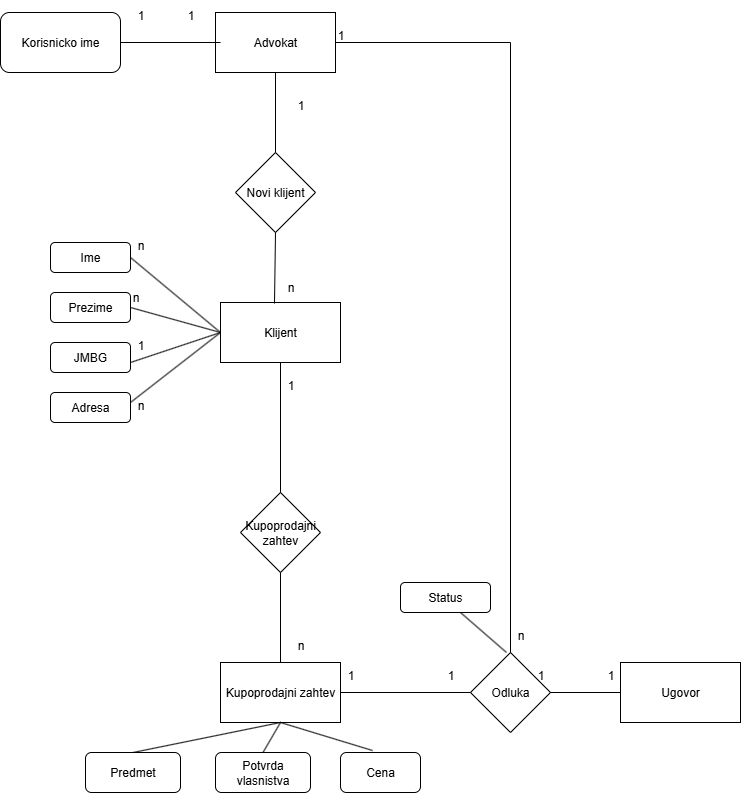

The diagram above was exported from draw.io. Its source (the exported page's mxGraphModel, read from the mxfile embedded in the PNG):
<mxGraphModel dx="1426" dy="777" grid="1" gridSize="10" guides="1" tooltips="1" connect="1" arrows="1" fold="1" page="1" pageScale="1" pageWidth="850" pageHeight="1100" math="0" shadow="0">
  <root>
    <mxCell id="0" />
    <mxCell id="1" parent="0" />
    <mxCell id="N6Vhe3qRFsQBVZzSw7hc-1" value="Advokat" style="rounded=0;whiteSpace=wrap;html=1;" vertex="1" parent="1">
      <mxGeometry x="365" y="180" width="120" height="60" as="geometry" />
    </mxCell>
    <mxCell id="N6Vhe3qRFsQBVZzSw7hc-2" value="Korisnicko ime" style="rounded=1;whiteSpace=wrap;html=1;" vertex="1" parent="1">
      <mxGeometry x="150" y="180" width="120" height="60" as="geometry" />
    </mxCell>
    <mxCell id="N6Vhe3qRFsQBVZzSw7hc-4" value="" style="endArrow=none;html=1;rounded=0;entryX=0.042;entryY=0.5;entryDx=0;entryDy=0;entryPerimeter=0;" edge="1" parent="1" source="N6Vhe3qRFsQBVZzSw7hc-2" target="N6Vhe3qRFsQBVZzSw7hc-1">
      <mxGeometry width="50" height="50" relative="1" as="geometry">
        <mxPoint x="400" y="530" as="sourcePoint" />
        <mxPoint x="360" y="210" as="targetPoint" />
      </mxGeometry>
    </mxCell>
    <mxCell id="N6Vhe3qRFsQBVZzSw7hc-5" value="1" style="text;html=1;align=center;verticalAlign=middle;resizable=0;points=[];autosize=1;strokeColor=none;fillColor=none;" vertex="1" parent="1">
      <mxGeometry x="275" y="168" width="30" height="30" as="geometry" />
    </mxCell>
    <mxCell id="N6Vhe3qRFsQBVZzSw7hc-6" value="1" style="text;html=1;align=center;verticalAlign=middle;resizable=0;points=[];autosize=1;strokeColor=none;fillColor=none;" vertex="1" parent="1">
      <mxGeometry x="325" y="168" width="30" height="30" as="geometry" />
    </mxCell>
    <mxCell id="N6Vhe3qRFsQBVZzSw7hc-7" value="Novi klijent" style="rhombus;whiteSpace=wrap;html=1;" vertex="1" parent="1">
      <mxGeometry x="385" y="320" width="80" height="80" as="geometry" />
    </mxCell>
    <mxCell id="N6Vhe3qRFsQBVZzSw7hc-8" value="" style="endArrow=none;html=1;rounded=0;entryX=0.5;entryY=1;entryDx=0;entryDy=0;" edge="1" parent="1" source="N6Vhe3qRFsQBVZzSw7hc-7" target="N6Vhe3qRFsQBVZzSw7hc-1">
      <mxGeometry width="50" height="50" relative="1" as="geometry">
        <mxPoint x="400" y="530" as="sourcePoint" />
        <mxPoint x="450" y="480" as="targetPoint" />
      </mxGeometry>
    </mxCell>
    <mxCell id="N6Vhe3qRFsQBVZzSw7hc-9" value="1" style="text;html=1;align=center;verticalAlign=middle;resizable=0;points=[];autosize=1;strokeColor=none;fillColor=none;" vertex="1" parent="1">
      <mxGeometry x="435" y="258" width="30" height="30" as="geometry" />
    </mxCell>
    <mxCell id="N6Vhe3qRFsQBVZzSw7hc-10" value="Klijent" style="rounded=0;whiteSpace=wrap;html=1;" vertex="1" parent="1">
      <mxGeometry x="370" y="470" width="120" height="60" as="geometry" />
    </mxCell>
    <mxCell id="N6Vhe3qRFsQBVZzSw7hc-11" value="" style="endArrow=none;html=1;rounded=0;entryX=0.5;entryY=1;entryDx=0;entryDy=0;exitX=0.45;exitY=0.017;exitDx=0;exitDy=0;exitPerimeter=0;" edge="1" parent="1" source="N6Vhe3qRFsQBVZzSw7hc-10" target="N6Vhe3qRFsQBVZzSw7hc-7">
      <mxGeometry width="50" height="50" relative="1" as="geometry">
        <mxPoint x="400" y="530" as="sourcePoint" />
        <mxPoint x="450" y="480" as="targetPoint" />
      </mxGeometry>
    </mxCell>
    <mxCell id="N6Vhe3qRFsQBVZzSw7hc-12" value="n" style="text;html=1;align=center;verticalAlign=middle;resizable=0;points=[];autosize=1;strokeColor=none;fillColor=none;" vertex="1" parent="1">
      <mxGeometry x="425" y="440" width="30" height="30" as="geometry" />
    </mxCell>
    <mxCell id="N6Vhe3qRFsQBVZzSw7hc-13" value="JMBG" style="rounded=1;whiteSpace=wrap;html=1;" vertex="1" parent="1">
      <mxGeometry x="200" y="510" width="80" height="30" as="geometry" />
    </mxCell>
    <mxCell id="N6Vhe3qRFsQBVZzSw7hc-14" value="Prezime" style="rounded=1;whiteSpace=wrap;html=1;" vertex="1" parent="1">
      <mxGeometry x="200" y="460" width="80" height="30" as="geometry" />
    </mxCell>
    <mxCell id="N6Vhe3qRFsQBVZzSw7hc-15" value="Ime" style="rounded=1;whiteSpace=wrap;html=1;" vertex="1" parent="1">
      <mxGeometry x="200" y="410" width="80" height="30" as="geometry" />
    </mxCell>
    <mxCell id="N6Vhe3qRFsQBVZzSw7hc-16" value="Adresa" style="rounded=1;whiteSpace=wrap;html=1;" vertex="1" parent="1">
      <mxGeometry x="200" y="560" width="80" height="30" as="geometry" />
    </mxCell>
    <mxCell id="N6Vhe3qRFsQBVZzSw7hc-17" value="" style="endArrow=none;html=1;rounded=0;exitX=1;exitY=0.5;exitDx=0;exitDy=0;" edge="1" parent="1" source="N6Vhe3qRFsQBVZzSw7hc-15">
      <mxGeometry width="50" height="50" relative="1" as="geometry">
        <mxPoint x="400" y="430" as="sourcePoint" />
        <mxPoint x="370" y="500" as="targetPoint" />
      </mxGeometry>
    </mxCell>
    <mxCell id="N6Vhe3qRFsQBVZzSw7hc-18" value="" style="endArrow=none;html=1;rounded=0;exitX=1;exitY=0.5;exitDx=0;exitDy=0;entryX=0;entryY=0.5;entryDx=0;entryDy=0;" edge="1" parent="1" target="N6Vhe3qRFsQBVZzSw7hc-10">
      <mxGeometry width="50" height="50" relative="1" as="geometry">
        <mxPoint x="280" y="570" as="sourcePoint" />
        <mxPoint x="366" y="638" as="targetPoint" />
      </mxGeometry>
    </mxCell>
    <mxCell id="N6Vhe3qRFsQBVZzSw7hc-19" value="" style="endArrow=none;html=1;rounded=0;exitX=1;exitY=0.5;exitDx=0;exitDy=0;entryX=0;entryY=0.5;entryDx=0;entryDy=0;" edge="1" parent="1" target="N6Vhe3qRFsQBVZzSw7hc-10">
      <mxGeometry width="50" height="50" relative="1" as="geometry">
        <mxPoint x="280" y="530" as="sourcePoint" />
        <mxPoint x="370" y="460" as="targetPoint" />
      </mxGeometry>
    </mxCell>
    <mxCell id="N6Vhe3qRFsQBVZzSw7hc-20" value="" style="endArrow=none;html=1;rounded=0;entryX=1;entryY=0.5;entryDx=0;entryDy=0;" edge="1" parent="1" target="N6Vhe3qRFsQBVZzSw7hc-14">
      <mxGeometry width="50" height="50" relative="1" as="geometry">
        <mxPoint x="370" y="500" as="sourcePoint" />
        <mxPoint x="460" y="565" as="targetPoint" />
      </mxGeometry>
    </mxCell>
    <mxCell id="N6Vhe3qRFsQBVZzSw7hc-21" value="n" style="text;html=1;align=center;verticalAlign=middle;resizable=0;points=[];autosize=1;strokeColor=none;fillColor=none;" vertex="1" parent="1">
      <mxGeometry x="275" y="398" width="30" height="30" as="geometry" />
    </mxCell>
    <mxCell id="N6Vhe3qRFsQBVZzSw7hc-22" value="n" style="text;html=1;align=center;verticalAlign=middle;resizable=0;points=[];autosize=1;strokeColor=none;fillColor=none;" vertex="1" parent="1">
      <mxGeometry x="270" y="450" width="30" height="30" as="geometry" />
    </mxCell>
    <mxCell id="N6Vhe3qRFsQBVZzSw7hc-23" value="1" style="text;html=1;align=center;verticalAlign=middle;resizable=0;points=[];autosize=1;strokeColor=none;fillColor=none;" vertex="1" parent="1">
      <mxGeometry x="275" y="498" width="30" height="30" as="geometry" />
    </mxCell>
    <mxCell id="N6Vhe3qRFsQBVZzSw7hc-24" value="n" style="text;html=1;align=center;verticalAlign=middle;resizable=0;points=[];autosize=1;strokeColor=none;fillColor=none;" vertex="1" parent="1">
      <mxGeometry x="275" y="558" width="30" height="30" as="geometry" />
    </mxCell>
    <mxCell id="N6Vhe3qRFsQBVZzSw7hc-25" value="Kupoprodajni zahtev" style="rhombus;whiteSpace=wrap;html=1;" vertex="1" parent="1">
      <mxGeometry x="390" y="660" width="80" height="80" as="geometry" />
    </mxCell>
    <mxCell id="N6Vhe3qRFsQBVZzSw7hc-26" value="" style="endArrow=none;html=1;rounded=0;entryX=0.5;entryY=1;entryDx=0;entryDy=0;" edge="1" parent="1" source="N6Vhe3qRFsQBVZzSw7hc-25" target="N6Vhe3qRFsQBVZzSw7hc-10">
      <mxGeometry width="50" height="50" relative="1" as="geometry">
        <mxPoint x="400" y="730" as="sourcePoint" />
        <mxPoint x="450" y="680" as="targetPoint" />
      </mxGeometry>
    </mxCell>
    <mxCell id="N6Vhe3qRFsQBVZzSw7hc-27" value="1" style="text;html=1;align=center;verticalAlign=middle;resizable=0;points=[];autosize=1;strokeColor=none;fillColor=none;" vertex="1" parent="1">
      <mxGeometry x="425" y="538" width="30" height="30" as="geometry" />
    </mxCell>
    <mxCell id="N6Vhe3qRFsQBVZzSw7hc-28" value="" style="endArrow=none;html=1;rounded=0;entryX=0.5;entryY=1;entryDx=0;entryDy=0;" edge="1" parent="1" target="N6Vhe3qRFsQBVZzSw7hc-25">
      <mxGeometry width="50" height="50" relative="1" as="geometry">
        <mxPoint x="430" y="830" as="sourcePoint" />
        <mxPoint x="450" y="680" as="targetPoint" />
      </mxGeometry>
    </mxCell>
    <mxCell id="N6Vhe3qRFsQBVZzSw7hc-29" value="Kupoprodajni zahtev" style="rounded=0;whiteSpace=wrap;html=1;" vertex="1" parent="1">
      <mxGeometry x="370" y="830" width="120" height="60" as="geometry" />
    </mxCell>
    <mxCell id="N6Vhe3qRFsQBVZzSw7hc-30" value="Cena" style="rounded=1;whiteSpace=wrap;html=1;" vertex="1" parent="1">
      <mxGeometry x="490" y="920" width="80" height="40" as="geometry" />
    </mxCell>
    <mxCell id="N6Vhe3qRFsQBVZzSw7hc-31" value="Potvrda vlasnistva" style="rounded=1;whiteSpace=wrap;html=1;" vertex="1" parent="1">
      <mxGeometry x="365" y="920" width="95" height="40" as="geometry" />
    </mxCell>
    <mxCell id="N6Vhe3qRFsQBVZzSw7hc-32" value="Predmet" style="rounded=1;whiteSpace=wrap;html=1;" vertex="1" parent="1">
      <mxGeometry x="235" y="920" width="95" height="40" as="geometry" />
    </mxCell>
    <mxCell id="N6Vhe3qRFsQBVZzSw7hc-33" value="" style="endArrow=none;html=1;rounded=0;exitX=0.5;exitY=0;exitDx=0;exitDy=0;entryX=0.5;entryY=1;entryDx=0;entryDy=0;" edge="1" parent="1" source="N6Vhe3qRFsQBVZzSw7hc-32" target="N6Vhe3qRFsQBVZzSw7hc-29">
      <mxGeometry width="50" height="50" relative="1" as="geometry">
        <mxPoint x="400" y="730" as="sourcePoint" />
        <mxPoint x="450" y="680" as="targetPoint" />
      </mxGeometry>
    </mxCell>
    <mxCell id="N6Vhe3qRFsQBVZzSw7hc-34" value="" style="endArrow=none;html=1;rounded=0;entryX=0.5;entryY=0;entryDx=0;entryDy=0;exitX=0.5;exitY=1;exitDx=0;exitDy=0;" edge="1" parent="1" source="N6Vhe3qRFsQBVZzSw7hc-29" target="N6Vhe3qRFsQBVZzSw7hc-31">
      <mxGeometry width="50" height="50" relative="1" as="geometry">
        <mxPoint x="400" y="730" as="sourcePoint" />
        <mxPoint x="450" y="680" as="targetPoint" />
      </mxGeometry>
    </mxCell>
    <mxCell id="N6Vhe3qRFsQBVZzSw7hc-35" value="" style="endArrow=none;html=1;rounded=0;exitX=0.5;exitY=1;exitDx=0;exitDy=0;entryX=0.4;entryY=-0.05;entryDx=0;entryDy=0;entryPerimeter=0;" edge="1" parent="1" source="N6Vhe3qRFsQBVZzSw7hc-29" target="N6Vhe3qRFsQBVZzSw7hc-30">
      <mxGeometry width="50" height="50" relative="1" as="geometry">
        <mxPoint x="400" y="730" as="sourcePoint" />
        <mxPoint x="450" y="680" as="targetPoint" />
      </mxGeometry>
    </mxCell>
    <mxCell id="N6Vhe3qRFsQBVZzSw7hc-36" value="n" style="text;html=1;align=center;verticalAlign=middle;resizable=0;points=[];autosize=1;strokeColor=none;fillColor=none;" vertex="1" parent="1">
      <mxGeometry x="435" y="798" width="30" height="30" as="geometry" />
    </mxCell>
    <mxCell id="N6Vhe3qRFsQBVZzSw7hc-37" value="1" style="text;html=1;align=center;verticalAlign=middle;resizable=0;points=[];autosize=1;strokeColor=none;fillColor=none;" vertex="1" parent="1">
      <mxGeometry x="485" y="828" width="30" height="30" as="geometry" />
    </mxCell>
    <mxCell id="N6Vhe3qRFsQBVZzSw7hc-38" value="Odluka" style="rhombus;whiteSpace=wrap;html=1;" vertex="1" parent="1">
      <mxGeometry x="620" y="820" width="80" height="80" as="geometry" />
    </mxCell>
    <mxCell id="N6Vhe3qRFsQBVZzSw7hc-39" value="" style="endArrow=none;html=1;rounded=0;entryX=0;entryY=0.5;entryDx=0;entryDy=0;" edge="1" parent="1" source="N6Vhe3qRFsQBVZzSw7hc-29" target="N6Vhe3qRFsQBVZzSw7hc-38">
      <mxGeometry width="50" height="50" relative="1" as="geometry">
        <mxPoint x="400" y="730" as="sourcePoint" />
        <mxPoint x="450" y="680" as="targetPoint" />
      </mxGeometry>
    </mxCell>
    <mxCell id="N6Vhe3qRFsQBVZzSw7hc-40" value="" style="endArrow=none;html=1;rounded=0;entryX=1;entryY=0.5;entryDx=0;entryDy=0;" edge="1" parent="1" target="N6Vhe3qRFsQBVZzSw7hc-38">
      <mxGeometry width="50" height="50" relative="1" as="geometry">
        <mxPoint x="770" y="860" as="sourcePoint" />
        <mxPoint x="450" y="680" as="targetPoint" />
      </mxGeometry>
    </mxCell>
    <mxCell id="N6Vhe3qRFsQBVZzSw7hc-41" value="Ugovor" style="rounded=0;whiteSpace=wrap;html=1;" vertex="1" parent="1">
      <mxGeometry x="770" y="830" width="120" height="60" as="geometry" />
    </mxCell>
    <mxCell id="N6Vhe3qRFsQBVZzSw7hc-42" value="1" style="text;html=1;align=center;verticalAlign=middle;resizable=0;points=[];autosize=1;strokeColor=none;fillColor=none;" vertex="1" parent="1">
      <mxGeometry x="585" y="828" width="30" height="30" as="geometry" />
    </mxCell>
    <mxCell id="N6Vhe3qRFsQBVZzSw7hc-43" value="1" style="text;html=1;align=center;verticalAlign=middle;resizable=0;points=[];autosize=1;strokeColor=none;fillColor=none;" vertex="1" parent="1">
      <mxGeometry x="745" y="828" width="30" height="30" as="geometry" />
    </mxCell>
    <mxCell id="N6Vhe3qRFsQBVZzSw7hc-44" value="1" style="text;html=1;align=center;verticalAlign=middle;resizable=0;points=[];autosize=1;strokeColor=none;fillColor=none;" vertex="1" parent="1">
      <mxGeometry x="675" y="828" width="30" height="30" as="geometry" />
    </mxCell>
    <mxCell id="N6Vhe3qRFsQBVZzSw7hc-45" value="" style="endArrow=none;html=1;rounded=0;entryX=1;entryY=0.5;entryDx=0;entryDy=0;" edge="1" parent="1" target="N6Vhe3qRFsQBVZzSw7hc-1">
      <mxGeometry width="50" height="50" relative="1" as="geometry">
        <mxPoint x="660" y="210" as="sourcePoint" />
        <mxPoint x="450" y="280" as="targetPoint" />
      </mxGeometry>
    </mxCell>
    <mxCell id="N6Vhe3qRFsQBVZzSw7hc-46" value="" style="endArrow=none;html=1;rounded=0;exitX=0.5;exitY=0;exitDx=0;exitDy=0;" edge="1" parent="1" source="N6Vhe3qRFsQBVZzSw7hc-38">
      <mxGeometry width="50" height="50" relative="1" as="geometry">
        <mxPoint x="400" y="330" as="sourcePoint" />
        <mxPoint x="660" y="210" as="targetPoint" />
      </mxGeometry>
    </mxCell>
    <mxCell id="N6Vhe3qRFsQBVZzSw7hc-47" value="n" style="text;html=1;align=center;verticalAlign=middle;resizable=0;points=[];autosize=1;strokeColor=none;fillColor=none;" vertex="1" parent="1">
      <mxGeometry x="655" y="788" width="30" height="30" as="geometry" />
    </mxCell>
    <mxCell id="N6Vhe3qRFsQBVZzSw7hc-48" value="1" style="text;html=1;align=center;verticalAlign=middle;resizable=0;points=[];autosize=1;strokeColor=none;fillColor=none;" vertex="1" parent="1">
      <mxGeometry x="475" y="188" width="30" height="30" as="geometry" />
    </mxCell>
    <mxCell id="N6Vhe3qRFsQBVZzSw7hc-49" value="" style="endArrow=none;html=1;rounded=0;entryX=0.033;entryY=1.067;entryDx=0;entryDy=0;entryPerimeter=0;" edge="1" parent="1" target="N6Vhe3qRFsQBVZzSw7hc-47">
      <mxGeometry width="50" height="50" relative="1" as="geometry">
        <mxPoint x="610" y="780" as="sourcePoint" />
        <mxPoint x="450" y="780" as="targetPoint" />
      </mxGeometry>
    </mxCell>
    <mxCell id="N6Vhe3qRFsQBVZzSw7hc-50" value="Status" style="rounded=1;whiteSpace=wrap;html=1;" vertex="1" parent="1">
      <mxGeometry x="550" y="750" width="90" height="30" as="geometry" />
    </mxCell>
  </root>
</mxGraphModel>